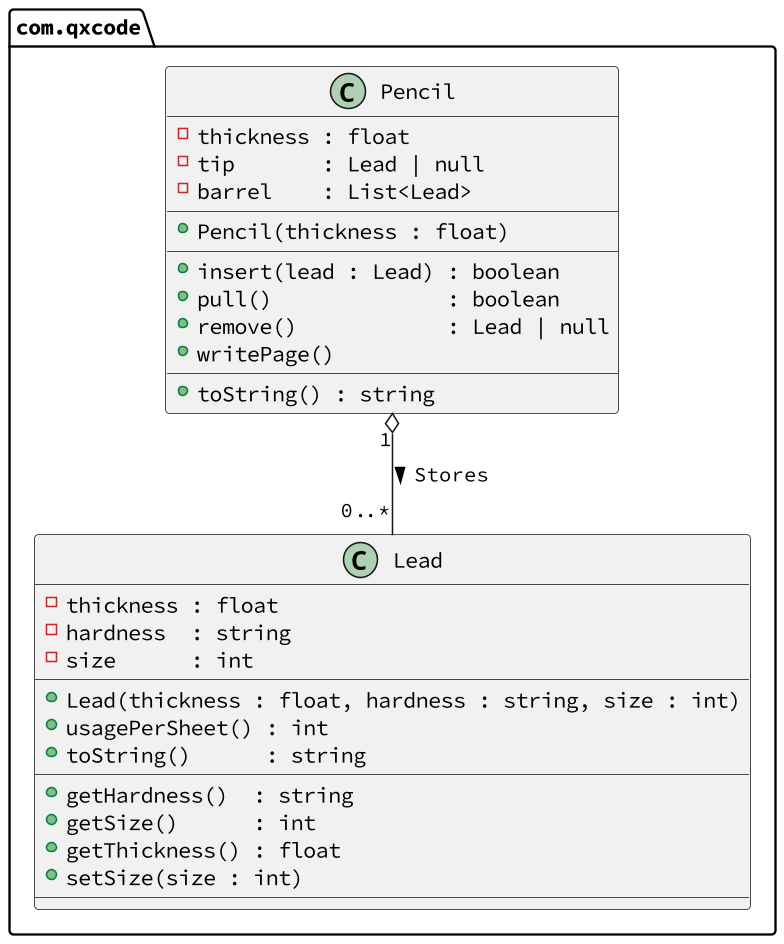

The diagram above was rendered by PlantUML. Its source (embedded in the PNG):
@startuml

skinparam defaultFontName Hasklig
skinparam dpi 150

package com.qxcode {
  class Lead {
    - thickness : float
    - hardness  : string
    - size      : int
    __
    + Lead(thickness : float, hardness : string, size : int)
    + usagePerSheet() : int
    + toString()      : string
    __
    + getHardness()  : string
    + getSize()      : int
    + getThickness() : float
    + setSize(size : int)
    __
  }
  class Pencil {
    - thickness : float
    - tip       : Lead | null
    - barrel    : List<Lead>
    __
    + Pencil(thickness : float)
    __
    + insert(lead : Lead) : boolean
    + pull()              : boolean
    + remove()            : Lead | null
    + writePage()
    __
    + toString() : string
  }
}
Pencil "1" o--  "0..*" Lead : > Stores
@enduml